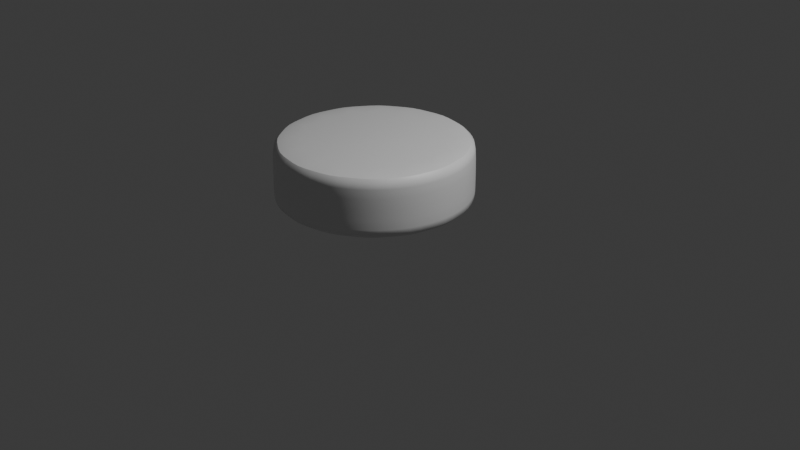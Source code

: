 # Source: base_cake.blend  (saved by Blender 5.0.119; exported with 4.5.12 LTS)
import bpy
from mathutils import Matrix  # noqa: F401  (used for matrix-valued properties, if any)

bpy.ops.wm.read_factory_settings(use_empty=True)
scene = bpy.context.scene
scene.name = 'Scene'

# ---- collections
col_collection = bpy.data.collections.new('Collection'); scene.collection.children.link(col_collection)

# ---- materials (node trees are filled in below, after node groups)
mat_material = bpy.data.materials.new('Material')

# ---- node groups
ng_smooth_by_angle = bpy.data.node_groups.new('Smooth by Angle', 'GeometryNodeTree')
_s = ng_smooth_by_angle.interface.new_socket(name='Mesh', in_out='OUTPUT', socket_type='NodeSocketGeometry')
_s = ng_smooth_by_angle.interface.new_socket(name='Mesh', in_out='INPUT', socket_type='NodeSocketGeometry')
_s = ng_smooth_by_angle.interface.new_socket(name='Angle', in_out='INPUT', socket_type='NodeSocketFloat')
_s.subtype = 'ANGLE'
_s.default_value = 0.5236
_s.min_value = 0.0
_s.max_value = 3.142
_s.description = 'Maximum face angle for smooth edges'
_s = ng_smooth_by_angle.interface.new_socket(name='Ignore Sharpness', in_out='INPUT', socket_type='NodeSocketBool')
_s.force_non_field = True
ng_smooth_by_angle.is_modifier = True
_N = ng_smooth_by_angle.nodes; _L = ng_smooth_by_angle.links
n0 = _N.new('GeometryNodeSetShadeSmooth'); n0.name = 'Set Shade Smooth'; n0.location = (120, -80)
n0.domain = 'EDGE'
n1 = _N.new('GeometryNodeSetShadeSmooth'); n1.name = 'Set Shade Smooth.001'; n1.location = (300, -80)
n2 = _N.new('NodeGroupOutput'); n2.name = 'Group Output'; n2.location = (480, -80)
n3 = _N.new('GeometryNodeInputMeshEdgeAngle'); n3.name = 'Edge Angle'; n3.location = (-440, -240)
n4 = _N.new('NodeGroupInput'); n4.name = 'Group Input'; n4.location = (-80, -80)
n5 = _N.new('GeometryNodeInputEdgeSmooth'); n5.name = 'Is Edge Smooth'; n5.location = (-260, -120)
n6 = _N.new('GeometryNodeInputShadeSmooth'); n6.name = 'Is Shade Smooth'; n6.location = (-440, -397)
n7 = _N.new('FunctionNodeCompare'); n7.name = 'Compare'; n7.location = (-260, -260)
n7.operation = 'LESS_EQUAL'
n7.inputs[6].default_value = (0.0, 0.0, 0.0, 0.0)
n7.inputs[7].default_value = (0.0, 0.0, 0.0, 0.0)
n8 = _N.new('FunctionNodeBooleanMath'); n8.name = 'Boolean Math.001'; n8.location = (-80, -260)
n9 = _N.new('NodeGroupInput'); n9.name = 'Group Input.001'; n9.location = (-440, -329)
n10 = _N.new('NodeGroupInput'); n10.name = 'Group Input.002'; n10.location = (-259, -189)
n11 = _N.new('FunctionNodeBooleanMath'); n11.name = 'Boolean Math'; n11.location = (-80, -149)
n11.operation = 'OR'
n12 = _N.new('FunctionNodeBooleanMath'); n12.name = 'Boolean Math.002'; n12.location = (-260, -380)
n12.operation = 'OR'
n13 = _N.new('NodeGroupInput'); n13.name = 'Group Input.003'; n13.location = (-440, -460)
_L.new(n3.outputs[0], n7.inputs[0])
_L.new(n1.outputs[0], n2.inputs[0])
_L.new(n9.outputs[1], n7.inputs[1])
_L.new(n7.outputs[0], n8.inputs[0])
_L.new(n4.outputs[0], n0.inputs[0])
_L.new(n0.outputs[0], n1.inputs[0])
_L.new(n8.outputs[0], n0.inputs[2])
_L.new(n10.outputs[2], n11.inputs[1])
_L.new(n5.outputs[0], n11.inputs[0])
_L.new(n11.outputs[0], n0.inputs[1])
_L.new(n13.outputs[2], n12.inputs[1])
_L.new(n6.outputs[0], n12.inputs[0])
_L.new(n12.outputs[0], n8.inputs[1])
n2.is_active_output = True

# ---- material node trees
mat_material.use_nodes = True; mat_material.node_tree.nodes.clear()
_N = mat_material.node_tree.nodes; _L = mat_material.node_tree.links
n0 = _N.new('ShaderNodeBsdfPrincipled'); n0.name = 'Principled BSDF'; n0.location = (-200, 100)
n1 = _N.new('ShaderNodeOutputMaterial'); n1.name = 'Material Output'; n1.location = (200, 100)
_L.new(n0.outputs[0], n1.inputs[0])
n1.is_active_output = True

# ---- world
world_world = bpy.data.worlds.new('World'); scene.world = world_world
world_world.use_nodes = True; world_world.node_tree.nodes.clear()
_N = world_world.node_tree.nodes; _L = world_world.node_tree.links
n0 = _N.new('ShaderNodeOutputWorld'); n0.name = 'World Output'; n0.location = (200, 100)
n1 = _N.new('ShaderNodeBackground'); n1.name = 'Background'; n1.location = (-200, 100)
n1.inputs[0].default_value = (0.05088, 0.05088, 0.05088, 1.0)
_L.new(n1.outputs[0], n0.inputs[0])
n0.is_active_output = True
world_world.color = (0.05088, 0.05088, 0.05088)
world_world.sun_shadow_jitter_overblur = 0.0

# ---- cameras
cam_camera = bpy.data.cameras.new('Camera')
cam_camera.clip_end = 100.0
cam_camera.ortho_scale = 7.314

# ---- lights
light_light = bpy.data.lights.new('Light', 'POINT')
light_light.energy = 1000.0
light_light.shadow_soft_size = 0.1

# ---- meshes
me_cylinder = bpy.data.meshes.new('Cylinder')
me_cylinder.from_pydata([(0.0, 1.0, -1.0), (0.3827, 0.9239, -1.0), (0.7071, 0.7071, -1.0), (0.9239, 0.3827, -1.0), (1.0, 0.0, -1.0), (0.9239, -0.3827, -1.0), (0.7071, -0.7071, -1.0), (0.3827, -0.9239, -1.0), (0.0, -1.0, -1.0), (-0.3827, -0.9239, -1.0), (-0.7071, -0.7071, -1.0), (-0.9239, -0.3827, -1.0), (-1.0, 0.0, -1.0), (-0.9239, 0.3827, -1.0), (-0.7071, 0.7071, -1.0), (-0.3827, 0.9239, -1.0), (0.0, 0.949, 1.0), (0.0, 1.0, 0.95), (0.3632, 0.8768, 1.0), (0.3827, 0.9239, 0.95), (0.6711, 0.6711, 1.0), (0.7071, 0.7071, 0.95), (0.8768, 0.3632, 1.0), (0.9239, 0.3827, 0.95), (0.949, 0.0, 1.0), (1.0, 0.0, 0.95), (0.8768, -0.3632, 1.0), (0.9239, -0.3827, 0.95), (0.6711, -0.6711, 1.0), (0.7071, -0.7071, 0.95), (0.3632, -0.8768, 1.0), (0.3827, -0.9239, 0.95), (0.0, -0.949, 1.0), (0.0, -1.0, 0.95), (-0.3632, -0.8768, 1.0), (-0.3827, -0.9239, 0.95), (-0.6711, -0.6711, 1.0), (-0.7071, -0.7071, 0.95), (-0.8768, -0.3632, 1.0), (-0.9239, -0.3827, 0.95), (-0.949, 0.0, 1.0), (-1.0, 0.0, 0.95), (-0.8768, 0.3632, 1.0), (-0.9239, 0.3827, 0.95), (-0.6711, 0.6711, 1.0), (-0.7071, 0.7071, 0.95), (-0.3632, 0.8768, 1.0), (-0.3827, 0.9239, 0.95), (0.0, 1.0, -1.0), (0.3827, 0.9239, -1.0), (-0.3827, 0.9239, -1.0), (0.7071, 0.7071, -1.0), (0.9239, 0.3827, -1.0), (1.0, 0.0, -1.0), (0.9239, -0.3827, -1.0), (0.7071, -0.7071, -1.0), (0.3827, -0.9239, -1.0), (0.0, -1.0, -1.0), (-0.3827, -0.9239, -1.0), (-0.7071, -0.7071, -1.0), (-0.9239, -0.3827, -1.0), (-1.0, 0.0, -1.0), (-0.9239, 0.3827, -1.0), (-0.7071, 0.7071, -1.0), (0.4, 0.4, 1.0), (0.0, 0.0, 1.0), (0.4, 0.2, 1.0)], [], [(0, 1, 2, 3, 4, 5, 6, 7, 8, 9, 10, 11, 12, 13, 14, 15), (19, 17, 16, 18), (21, 19, 18, 20), (23, 21, 20, 22), (25, 23, 22, 24), (27, 25, 24, 26), (29, 27, 26, 28), (31, 29, 28, 30), (33, 31, 30, 32), (35, 33, 32, 34), (37, 35, 34, 36), (39, 37, 36, 38), (41, 39, 38, 40), (43, 41, 40, 42), (45, 43, 42, 44), (47, 45, 44, 46), (17, 47, 46, 16), (18, 16, 46, 44, 42, 40, 38, 36, 34, 32, 30, 28, 26, 24, 22, 20), (48, 17, 19, 49), (50, 47, 17, 48), (49, 19, 21, 51), (51, 21, 23, 52), (52, 23, 25, 53), (53, 25, 27, 54), (54, 27, 29, 55), (55, 29, 31, 56), (56, 31, 33, 57), (57, 33, 35, 58), (58, 35, 37, 59), (59, 37, 39, 60), (60, 39, 41, 61), (61, 41, 43, 62), (62, 43, 45, 63), (63, 45, 47, 50), (14, 63, 50, 15), (13, 62, 63, 14), (12, 61, 62, 13), (11, 60, 61, 12), (10, 59, 60, 11), (9, 58, 59, 10), (8, 57, 58, 9), (7, 56, 57, 8), (6, 55, 56, 7), (5, 54, 55, 6), (4, 53, 54, 5), (3, 52, 53, 4), (2, 51, 52, 3), (1, 49, 51, 2), (15, 50, 48, 0), (0, 48, 49, 1)])
me_cylinder.polygons.foreach_set('use_smooth', [True] * 50)
_uv = me_cylinder.uv_layers.new(name='UVMap')
_uv.uv.foreach_set('vector', [0.75, 0.49, 0.8418, 0.4717, 0.9197, 0.4197, 0.9717, 0.3418, 0.99, 0.25, 0.9717, 0.1582, 0.9197, 0.08029, 0.8418, 0.02827, 0.75, 0.01, 0.6582, 0.02827, 0.5803, 0.08029, 0.5283, 0.1582, 0.51, 0.25, 0.5283, 0.3418, 0.5803, 0.4197, 0.6582, 0.4717, 0.3418, 0.4717, 0.25, 0.49, 0.25, 0.4778, 0.3372, 0.4604, 0.4197, 0.4197, 0.3418, 0.4717, 0.3372, 0.4604, 0.4111, 0.4111, 0.4717, 0.3418, 0.4197, 0.4197, 0.4111, 0.4111, 0.4604, 0.3372, 0.49, 0.25, 0.4717, 0.3418, 0.4604, 0.3372, 0.4778, 0.25, 0.4717, 0.1582, 0.49, 0.25, 0.4778, 0.25, 0.4604, 0.1628, 0.4197, 0.08029, 0.4717, 0.1582, 0.4604, 0.1628, 0.4111, 0.08895, 0.3418, 0.02827, 0.4197, 0.08029, 0.4111, 0.08895, 0.3372, 0.03957, 0.25, 0.01, 0.3418, 0.02827, 0.3372, 0.03957, 0.25, 0.02224, 0.1582, 0.02827, 0.25, 0.01, 0.25, 0.02224, 0.1628, 0.03957, 0.08029, 0.08029, 0.1582, 0.02827, 0.1628, 0.03957, 0.08895, 0.08895, 0.02827, 0.1582, 0.08029, 0.08029, 0.08895, 0.08895, 0.03957, 0.1628, 0.01, 0.25, 0.02827, 0.1582, 0.03957, 0.1628, 0.02224, 0.25, 0.02827, 0.3418, 0.01, 0.25, 0.02224, 0.25, 0.03957, 0.3372, 0.08029, 0.4197, 0.02827, 0.3418, 0.03957, 0.3372, 0.08895, 0.4111, 0.1582, 0.4717, 0.08029, 0.4197, 0.08895, 0.4111, 0.1628, 0.4604, 0.25, 0.49, 0.1582, 0.4717, 0.1628, 0.4604, 0.25, 0.4778, 0.3372, 0.4604, 0.25, 0.4778, 0.1628, 0.4604, 0.08895, 0.4111, 0.03957, 0.3372, 0.02224, 0.25, 0.03957, 0.1628, 0.08895, 0.08895, 0.1628, 0.03957, 0.25, 0.02224, 0.3372, 0.03957, 0.4111, 0.08895, 0.4604, 0.1628, 0.4778, 0.25, 0.4604, 0.3372, 0.4111, 0.4111, 1.0, 0.5, 1.0, 0.9875, 0.9375, 0.9875, 0.9375, 0.5, 0.0625, 0.5, 0.0625, 0.9875, 0.0, 0.9875, 0.0, 0.5, 0.9375, 0.5, 0.9375, 0.9875, 0.875, 0.9875, 0.875, 0.5, 0.875, 0.5, 0.875, 0.9875, 0.8125, 0.9875, 0.8125, 0.5, 0.8125, 0.5, 0.8125, 0.9875, 0.75, 0.9875, 0.75, 0.5, 0.75, 0.5, 0.75, 0.9875, 0.6875, 0.9875, 0.6875, 0.5, 0.6875, 0.5, 0.6875, 0.9875, 0.625, 0.9875, 0.625, 0.5, 0.625, 0.5, 0.625, 0.9875, 0.5625, 0.9875, 0.5625, 0.5, 0.5625, 0.5, 0.5625, 0.9875, 0.5, 0.9875, 0.5, 0.5, 0.5, 0.5, 0.5, 0.9875, 0.4375, 0.9875, 0.4375, 0.5, 0.4375, 0.5, 0.4375, 0.9875, 0.375, 0.9875, 0.375, 0.5, 0.375, 0.5, 0.375, 0.9875, 0.3125, 0.9875, 0.3125, 0.5, 0.3125, 0.5, 0.3125, 0.9875, 0.25, 0.9875, 0.25, 0.5, 0.25, 0.5, 0.25, 0.9875, 0.1875, 0.9875, 0.1875, 0.5, 0.1875, 0.5, 0.1875, 0.9875, 0.125, 0.9875, 0.125, 0.5, 0.125, 0.5, 0.125, 0.9875, 0.0625, 0.9875, 0.0625, 0.5, 0.125, 0.5, 0.125, 0.5, 0.0625, 0.5, 0.0625, 0.5, 0.1875, 0.5, 0.1875, 0.5, 0.125, 0.5, 0.125, 0.5, 0.25, 0.5, 0.25, 0.5, 0.1875, 0.5, 0.1875, 0.5, 0.3125, 0.5, 0.3125, 0.5, 0.25, 0.5, 0.25, 0.5, 0.375, 0.5, 0.375, 0.5, 0.3125, 0.5, 0.3125, 0.5, 0.4375, 0.5, 0.4375, 0.5, 0.375, 0.5, 0.375, 0.5, 0.5, 0.5, 0.5, 0.5, 0.4375, 0.5, 0.4375, 0.5, 0.5625, 0.5, 0.5625, 0.5, 0.5, 0.5, 0.5, 0.5, 0.625, 0.5, 0.625, 0.5, 0.5625, 0.5, 0.5625, 0.5, 0.6875, 0.5, 0.6875, 0.5, 0.625, 0.5, 0.625, 0.5, 0.75, 0.5, 0.75, 0.5, 0.6875, 0.5, 0.6875, 0.5, 0.8125, 0.5, 0.8125, 0.5, 0.75, 0.5, 0.75, 0.5, 0.875, 0.5, 0.875, 0.5, 0.8125, 0.5, 0.8125, 0.5, 0.9375, 0.5, 0.9375, 0.5, 0.875, 0.5, 0.875, 0.5, 0.0625, 0.5, 0.0625, 0.5, 0.0, 0.5, 0.0, 0.5, 1.0, 0.5, 1.0, 0.5, 0.9375, 0.5, 0.9375, 0.5])
me_cylinder.materials.append(mat_material)
me_cylinder.update()
me_plane = bpy.data.meshes.new('Plane')
me_plane.from_pydata([(-0.3901, -0.5306, 0.0), (0.3901, -0.5306, 0.0), (-0.3901, 0.5306, 0.0), (0.3901, 0.5306, 0.0)], [], [(0, 1, 3, 2)])
_uv = me_plane.uv_layers.new(name='UVMap')
_uv.uv.foreach_set('vector', [0.0, 0.0, 1.0, 0.0, 1.0, 1.0, 0.0, 1.0])
me_plane.update()

# ---- objects
ob_light = bpy.data.objects.new('Light', light_light)
ob_camera = bpy.data.objects.new('Camera', cam_camera)
ob_base_cake = bpy.data.objects.new('Base_cake', me_cylinder)
ob_anchor_nen_01 = bpy.data.objects.new('Anchor_nen_01', None)
ob_anchor_nen_02 = bpy.data.objects.new('Anchor_nen_02', None)
ob_text_zone_area = bpy.data.objects.new('Text_zone_area', me_plane)
ob_anchor_hoa_01 = bpy.data.objects.new('Anchor_hoa_01', None)
ob_anchor_hoa_02 = bpy.data.objects.new('Anchor_hoa_02', None)
ob_anchor_hoa_03 = bpy.data.objects.new('Anchor_hoa_03', None)
ob_anchor_hoa_04 = bpy.data.objects.new('Anchor_hoa_04', None)
ob_anchor_hoa_05 = bpy.data.objects.new('Anchor_hoa_05', None)
ob_anchor_hoa_06 = bpy.data.objects.new('Anchor_hoa_06', None)
ob_anchor_hoa_07 = bpy.data.objects.new('Anchor_hoa_07', None)
ob_anchor_hoa_08 = bpy.data.objects.new('Anchor_hoa_08', None)
ob_anchor_hoa_09 = bpy.data.objects.new('Anchor_hoa_09', None)
ob_anchor_hoa_10 = bpy.data.objects.new('Anchor_hoa_10', None)
ob_anchor_hoa_11 = bpy.data.objects.new('Anchor_hoa_11', None)
ob_anchor_hoa_12 = bpy.data.objects.new('Anchor_hoa_12', None)
ob_anchor_hoa_13 = bpy.data.objects.new('Anchor_hoa_13', None)
ob_anchor_hoa_14 = bpy.data.objects.new('Anchor_hoa_14', None)
ob_anchor_hoa_15 = bpy.data.objects.new('Anchor_hoa_15', None)
ob_anchor_hoa_16 = bpy.data.objects.new('Anchor_hoa_16', None)

# ---- transforms, parenting, visibility, modifiers, constraints
ob_light.location = (4.076, 1.005, 5.904)
ob_light.rotation_euler = (0.6503, 0.05522, 1.866)
ob_light.lock_rotations_4d = False
ob_light.empty_display_type = 'ARROWS'
ob_light.color = (0.0, 0.0, 0.0, 0.0)
ob_light.lineart.crease_threshold = 0.0
ob_camera.location = (7.359, -6.926, 4.958)
ob_camera.rotation_euler = (1.109, 0.0, 0.8149)
ob_camera.lock_rotations_4d = False
ob_camera.empty_display_type = 'ARROWS'
ob_camera.color = (0.0, 0.0, 0.0, 0.0)
ob_camera.display_type = 'WIRE'
ob_camera.lineart.crease_threshold = 0.0
ob_base_cake.location = (0.03591, -0.3584, 0.6946)
ob_base_cake.scale = (1.0, 1.0, 0.3)
_m = ob_base_cake.modifiers.new('Subdivision', 'SUBSURF')
_m.levels = 3
_m = ob_base_cake.modifiers.new('Smooth by Angle', 'NODES')
_m.node_group = ng_smooth_by_angle
_m.use_pin_to_last = True
_m.show_group_selector = False
ob_anchor_nen_01.parent = ob_base_cake
ob_anchor_nen_01.matrix_parent_inverse = Matrix(((1.0, -0.0, 0.0, -0.4), (-0.0, 1.0, -0.0, -0.4), (0.0, -0.0, 1.0, -0.6), (-0.0, 0.0, -0.0, 1.0)))
ob_anchor_nen_01.location = (0.4, 0.4, 0.6)
ob_anchor_nen_02.parent = ob_base_cake
ob_anchor_nen_02.matrix_parent_inverse = Matrix(((1.0, -0.0, 0.0, -0.4), (-0.0, 1.0, -0.0, -0.2), (0.0, -0.0, 1.0, -0.6), (-0.0, 0.0, -0.0, 1.0)))
ob_anchor_nen_02.location = (0.4, 0.2, 0.6)
ob_text_zone_area.parent = ob_base_cake
ob_text_zone_area.matrix_parent_inverse = Matrix(((1.0, -0.0, 0.0, -0.0), (-0.0, 1.0, -0.0, 0.0), (0.0, -0.0, 1.0, -0.6), (-0.0, 0.0, -0.0, 1.0)))
ob_text_zone_area.location = (-0.1, -1.49e-08, 0.601)
ob_anchor_hoa_01.parent = ob_base_cake
ob_anchor_hoa_01.matrix_parent_inverse = Matrix(((1.0, -0.0, 0.0, 3.207e-09), (-0.0, 1.0, -0.0, -0.7792), (0.0, 0.0, 1.0, -0.5963), (-0.0, 0.0, -0.0, 1.0)))
ob_anchor_hoa_01.location = (-3.207e-09, 0.7792, 0.5963)
ob_anchor_hoa_02.parent = ob_base_cake
ob_anchor_hoa_02.matrix_parent_inverse = Matrix(((1.0, -0.0, 0.0, 0.2982), (-0.0, 1.0, -0.0, -0.7199), (0.0, 0.0, 1.0, -0.8963), (-0.0, 0.0, -0.0, 1.0)))
ob_anchor_hoa_02.location = (-0.2982, 0.7199, 0.8963)
ob_anchor_hoa_02.rotation_euler = (0.0, -0.0, 0.3927)
ob_anchor_hoa_03.parent = ob_base_cake
ob_anchor_hoa_03.matrix_parent_inverse = Matrix(((1.0, -0.0, 0.0, 0.5151), (-0.0, 1.0, -0.0, -0.1925), (0.0, 0.0, 1.0, -0.9908), (-0.0, 0.0, -0.0, 1.0)))
ob_anchor_hoa_03.location = (-0.5151, 0.1925, 0.9908)
ob_anchor_hoa_03.rotation_euler = (0.0, 0.0, 0.7854)
ob_anchor_hoa_04.parent = ob_base_cake
ob_anchor_hoa_04.matrix_parent_inverse = Matrix(((1.0, -0.0, 0.0, 0.684), (-0.0, 1.0, -0.0, 0.06025), (-0.0, 0.0, 1.0, -0.9908), (-0.0, 0.0, -0.0, 1.0)))
ob_anchor_hoa_04.location = (-0.684, -0.06025, 0.9908)
ob_anchor_hoa_04.rotation_euler = (0.0, 0.0, 1.178)
ob_anchor_hoa_05.parent = ob_base_cake
ob_anchor_hoa_05.matrix_parent_inverse = Matrix(((1.0, -0.0, 0.0, 0.7433), (-0.0, 1.0, -0.0, 0.3584), (-0.0, 0.0, 1.0, -0.9908), (-0.0, 0.0, -0.0, 1.0)))
ob_anchor_hoa_05.location = (-0.7433, -0.3584, 0.9908)
ob_anchor_hoa_06.parent = ob_base_cake
ob_anchor_hoa_06.matrix_parent_inverse = Matrix(((1.0, -0.0, 0.0, 0.684), (-0.0, 1.0, -0.0, 0.6566), (-0.0, 0.0, 1.0, -0.9908), (-0.0, 0.0, -0.0, 1.0)))
ob_anchor_hoa_06.location = (-0.684, -0.6566, 0.9908)
ob_anchor_hoa_06.rotation_euler = (0.0, 0.0, 0.3927)
ob_anchor_hoa_07.parent = ob_base_cake
ob_anchor_hoa_07.matrix_parent_inverse = Matrix(((1.0, -0.0, 0.0, 0.5151), (-0.0, 1.0, -0.0, 0.9094), (-0.0, 0.0, 1.0, -0.9908), (-0.0, 0.0, -0.0, 1.0)))
ob_anchor_hoa_07.location = (-0.5151, -0.9094, 0.9908)
ob_anchor_hoa_07.rotation_euler = (0.0, 0.0, 0.7854)
ob_anchor_hoa_08.parent = ob_base_cake
ob_anchor_hoa_08.matrix_parent_inverse = Matrix(((1.0, -0.0, 0.0, 0.2623), (-0.0, 1.0, -0.0, 1.078), (-0.0, 0.0, 1.0, -0.9908), (-0.0, 0.0, -0.0, 1.0)))
ob_anchor_hoa_08.location = (-0.2623, -1.078, 0.9908)
ob_anchor_hoa_08.rotation_euler = (0.0, 0.0, 1.178)
ob_anchor_hoa_09.parent = ob_base_cake
ob_anchor_hoa_09.matrix_parent_inverse = Matrix(((1.0, -0.0, -0.0, -0.03591), (-0.0, 1.0, 0.0, 1.138), (-0.0, -0.0, 1.0, -0.9908), (-0.0, 0.0, -0.0, 1.0)))
ob_anchor_hoa_09.location = (0.03591, -1.138, 0.9908)
ob_anchor_hoa_10.parent = ob_base_cake
ob_anchor_hoa_10.matrix_parent_inverse = Matrix(((1.0, -0.0, -0.0, -0.3341), (-0.0, 1.0, 0.0, 1.078), (-0.0, -0.0, 1.0, -0.9908), (-0.0, 0.0, -0.0, 1.0)))
ob_anchor_hoa_10.location = (0.3341, -1.078, 0.9908)
ob_anchor_hoa_10.rotation_euler = (0.0, 0.0, 0.3927)
ob_anchor_hoa_11.parent = ob_base_cake
ob_anchor_hoa_11.matrix_parent_inverse = Matrix(((1.0, -0.0, -0.0, -0.5869), (-0.0, 1.0, 0.0, 0.9094), (-0.0, -0.0, 1.0, -0.9908), (-0.0, 0.0, -0.0, 1.0)))
ob_anchor_hoa_11.location = (0.5869, -0.9094, 0.9908)
ob_anchor_hoa_11.rotation_euler = (0.0, 0.0, 0.7854)
ob_anchor_hoa_12.parent = ob_base_cake
ob_anchor_hoa_12.matrix_parent_inverse = Matrix(((1.0, -0.0, -0.0, -0.7558), (-0.0, 1.0, 0.0, 0.6566), (-0.0, -0.0, 1.0, -0.9908), (-0.0, 0.0, -0.0, 1.0)))
ob_anchor_hoa_12.location = (0.7558, -0.6566, 0.9908)
ob_anchor_hoa_12.rotation_euler = (0.0, 0.0, 1.178)
ob_anchor_hoa_13.parent = ob_base_cake
ob_anchor_hoa_13.matrix_parent_inverse = Matrix(((1.0, -0.0, -0.0, -0.8151), (-0.0, 1.0, 0.0, 0.3584), (-0.0, -0.0, 1.0, -0.9908), (-0.0, 0.0, -0.0, 1.0)))
ob_anchor_hoa_13.location = (0.8151, -0.3584, 0.9908)
ob_anchor_hoa_14.parent = ob_base_cake
ob_anchor_hoa_14.matrix_parent_inverse = Matrix(((1.0, -0.0, -0.0, -0.7558), (-0.0, 1.0, 0.0, 0.06025), (-0.0, -0.0, 1.0, -0.9908), (-0.0, 0.0, -0.0, 1.0)))
ob_anchor_hoa_14.location = (0.7558, -0.06025, 0.9908)
ob_anchor_hoa_14.rotation_euler = (0.0, 0.0, 0.3927)
ob_anchor_hoa_15.parent = ob_base_cake
ob_anchor_hoa_15.matrix_parent_inverse = Matrix(((1.0, -0.0, 0.0, -0.5869), (-0.0, 1.0, -0.0, -0.1925), (0.0, -0.0, 1.0, -0.9908), (-0.0, 0.0, -0.0, 1.0)))
ob_anchor_hoa_15.location = (0.5869, 0.1925, 0.9908)
ob_anchor_hoa_15.rotation_euler = (0.0, 0.0, 0.7854)
ob_anchor_hoa_16.parent = ob_base_cake
ob_anchor_hoa_16.matrix_parent_inverse = Matrix(((1.0, -0.0, 0.0, -0.3341), (-0.0, 1.0, -0.0, -0.3614), (0.0, -0.0, 1.0, -0.9908), (-0.0, 0.0, -0.0, 1.0)))
ob_anchor_hoa_16.location = (0.3341, 0.3614, 0.9908)
ob_anchor_hoa_16.rotation_euler = (0.0, 0.0, 1.178)

# ---- collection membership
col_collection.objects.link(ob_light)
col_collection.objects.link(ob_camera)
col_collection.objects.link(ob_base_cake)
col_collection.objects.link(ob_anchor_nen_01)
col_collection.objects.link(ob_anchor_nen_02)
col_collection.objects.link(ob_text_zone_area)
col_collection.objects.link(ob_anchor_hoa_01)
col_collection.objects.link(ob_anchor_hoa_02)
col_collection.objects.link(ob_anchor_hoa_03)
col_collection.objects.link(ob_anchor_hoa_04)
col_collection.objects.link(ob_anchor_hoa_05)
col_collection.objects.link(ob_anchor_hoa_06)
col_collection.objects.link(ob_anchor_hoa_07)
col_collection.objects.link(ob_anchor_hoa_08)
col_collection.objects.link(ob_anchor_hoa_09)
col_collection.objects.link(ob_anchor_hoa_10)
col_collection.objects.link(ob_anchor_hoa_11)
col_collection.objects.link(ob_anchor_hoa_12)
col_collection.objects.link(ob_anchor_hoa_13)
col_collection.objects.link(ob_anchor_hoa_14)
col_collection.objects.link(ob_anchor_hoa_15)
col_collection.objects.link(ob_anchor_hoa_16)

# ---- scene / render settings (as saved in the file)
scene.camera = ob_camera
scene.frame_start = 1; scene.frame_end = 250; scene.frame_set(1)
scene.render.engine = 'BLENDER_EEVEE_NEXT'
scene.render.bake_bias = 0.0
scene.render.bake_samples = 0
scene.cycles.sampling_pattern = 'TABULATED_SOBOL'
scene.eevee.use_volume_custom_range = False
bpy.context.view_layer.update()
